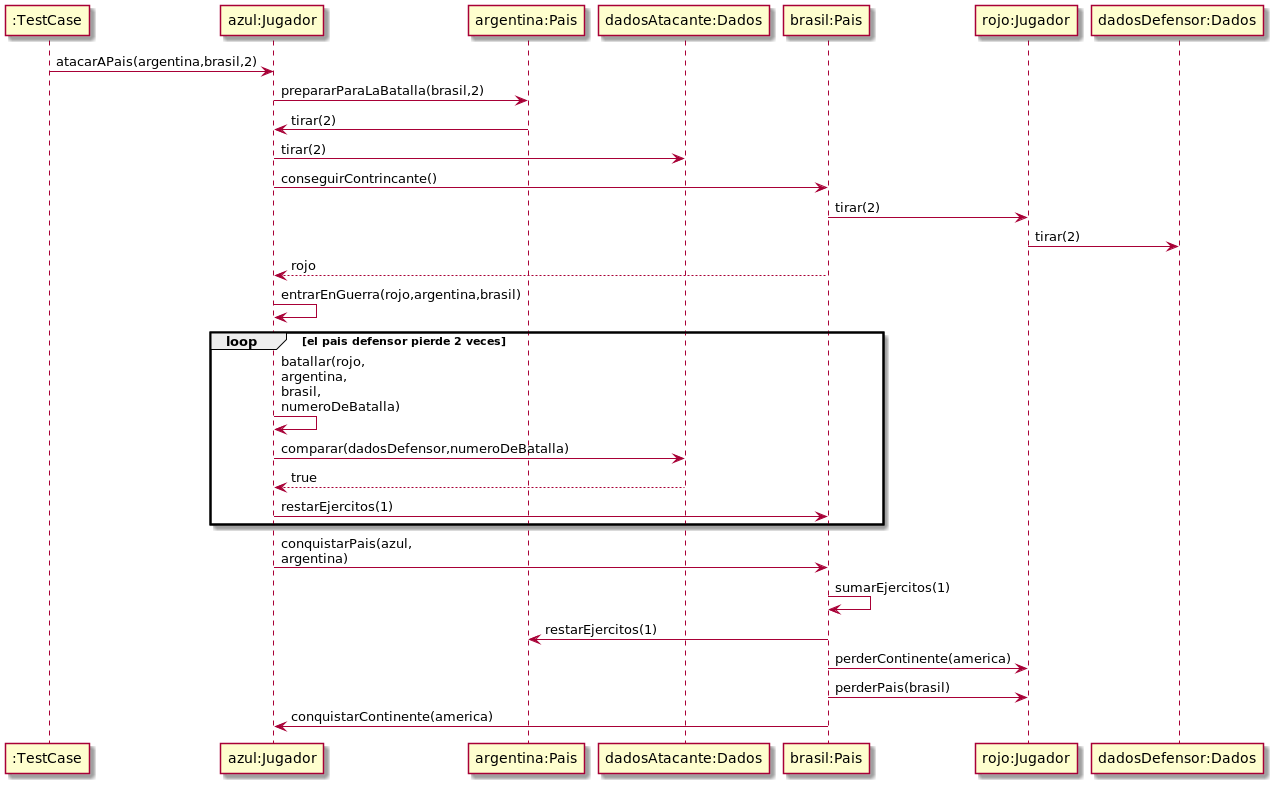

The diagram above was rendered by PlantUML. Its source (embedded in the PNG):
@startuml
skinparam maxmessagesize 20

":TestCase" -> "azul:Jugador" : atacarAPais(argentina,brasil,2)

"azul:Jugador" -> "argentina:Pais" : prepararParaLaBatalla(brasil,2)
"argentina:Pais" -> "azul:Jugador" : tirar(2)
"azul:Jugador" -> "dadosAtacante:Dados" : tirar(2)

"azul:Jugador" -> "brasil:Pais" : conseguirContrincante()
"brasil:Pais" -> "rojo:Jugador" : tirar(2)
"rojo:Jugador" -> "dadosDefensor:Dados" : tirar(2)

"brasil:Pais" --> "azul:Jugador" : rojo
"azul:Jugador" -> "azul:Jugador" : entrarEnGuerra(rojo,argentina,brasil)

loop el pais defensor pierde 2 veces
    "azul:Jugador" -> "azul:Jugador" : batallar(rojo, argentina, brasil, numeroDeBatalla)
    "azul:Jugador" -> "dadosAtacante:Dados" : comparar(dadosDefensor,numeroDeBatalla)
    "dadosAtacante:Dados" --> "azul:Jugador" : true
    "azul:Jugador" -> "brasil:Pais" : restarEjercitos(1)

    end
"azul:Jugador" -> "brasil:Pais" : conquistarPais(azul, argentina)

"brasil:Pais" -> "brasil:Pais" : sumarEjercitos(1)
"brasil:Pais" -> "argentina:Pais" : restarEjercitos(1)
"brasil:Pais" -> "rojo:Jugador" : perderContinente(america)
"brasil:Pais" -> "rojo:Jugador" : perderPais(brasil)
"brasil:Pais" -> "azul:Jugador" : conquistarContinente(america)

@enduml